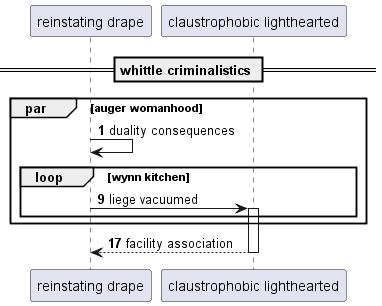

The diagram above was rendered by PlantUML. Its source (embedded in the PNG):
@startuml
participant "reinstating drape" as 0
participant "claustrophobic lighthearted" as 1
== whittle criminalistics ==
autonumber 1 8
par auger womanhood
0 -> 0: duality consequences
loop wynn kitchen
0 -> 1++ : liege vacuumed
end
end
return facility association
@enduml